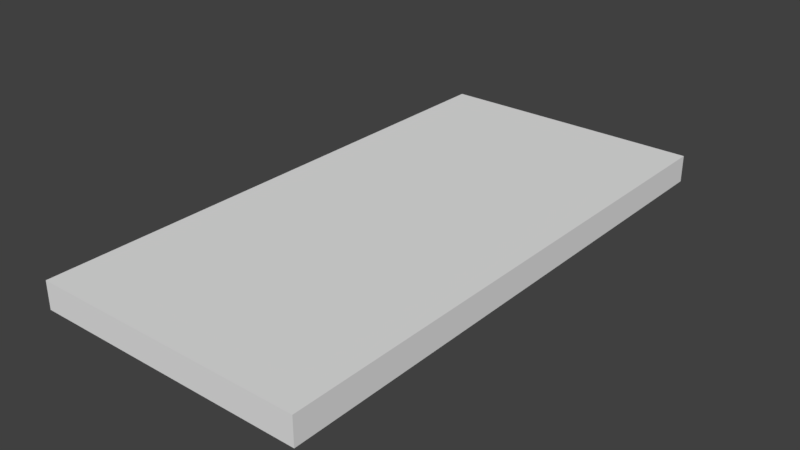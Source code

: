 # Source: Church_Floor_2x4x0.2.blend  (saved by Blender 2.79.0; exported with 4.5.12 LTS)
import bpy
from mathutils import Matrix  # noqa: F401  (used for matrix-valued properties, if any)

bpy.ops.wm.read_factory_settings(use_empty=True)
scene = bpy.context.scene
scene.name = 'Scene'

# ---- collections
col_collection_1 = bpy.data.collections.new('Collection 1'); scene.collection.children.link(col_collection_1)

# ---- world
world_world = bpy.data.worlds.new('World'); scene.world = world_world
world_world.color = (0.05088, 0.05088, 0.05088)
world_world.use_sun_shadow = False
world_world.sun_shadow_jitter_overblur = 0.0
world_world.cycles.sampling_method = 'MANUAL'

# ---- meshes
me_vert = bpy.data.meshes.new('Vert')
me_vert.from_pydata([(0.0, 0.0, 0.0), (2.0, 0.0, 0.0), (0.0, 4.0, 0.0), (0.0, 0.0, 0.2), (2.0, 0.0, 0.2), (0.0, 4.0, 0.2), (2.0, 4.0, 0.0), (2.0, 4.0, 0.2)], [], [(0, 2, 6, 1), (3, 4, 7, 5), (0, 3, 5, 2), (6, 7, 4, 1), (1, 4, 3, 0), (2, 5, 7, 6)])
me_vert.use_remesh_preserve_volume = False
me_vert.use_remesh_preserve_attributes = False
me_vert.use_mirror_vertex_groups = False
me_vert.update()

# ---- objects
ob_church_floor_2x4x0_25 = bpy.data.objects.new('Church Floor 2x4x0.25', me_vert)

# ---- transforms, parenting, visibility, modifiers, constraints
ob_church_floor_2x4x0_25.location = (0.0, 0.0, 0.0)
ob_church_floor_2x4x0_25.lineart.crease_threshold = 0.0

# ---- collection membership
col_collection_1.objects.link(ob_church_floor_2x4x0_25)

# ---- scene / render settings (as saved in the file)
scene.frame_start = 1; scene.frame_end = 250; scene.frame_set(1)
scene.render.engine = 'BLENDER_EEVEE_NEXT'
scene.render.resolution_percentage = 50
scene.render.dither_intensity = 0.0
scene.cycles.use_denoising = False
scene.cycles.samples = 128
scene.cycles.sampling_pattern = 'TABULATED_SOBOL'
scene.cycles.use_adaptive_sampling = False
scene.cycles.use_light_tree = False
scene.cycles.blur_glossy = 0.0
scene.cycles.sample_clamp_indirect = 0.0
scene.view_settings.view_transform = 'Standard'
bpy.context.view_layer.update()

# ---- added for rendering (the .blend has no active camera and no usable light): camera, sun
cam_auto = bpy.data.cameras.new('AutoCamera')
cam_auto.lens = 50.0
cam_auto.sensor_width = 36.0
cam_auto.clip_end = 1000.0
ob_auto_camera = bpy.data.objects.new('AutoCamera', cam_auto)
scene.collection.objects.link(ob_auto_camera)
ob_auto_camera.location = (5.14187, -2.97024, 3.41349)
ob_auto_camera.rotation_euler = (1.09748, -7.21219e-08, 0.694738)
scene.camera = ob_auto_camera
light_auto_sun = bpy.data.lights.new('AutoSun', 'SUN')
light_auto_sun.energy = 3.0
light_auto_sun.angle = 0.0523599
ob_auto_sun = bpy.data.objects.new('AutoSun', light_auto_sun)
scene.collection.objects.link(ob_auto_sun)
ob_auto_sun.rotation_euler = (0.872665, 0.174533, 0.523599)
bpy.context.view_layer.update()

